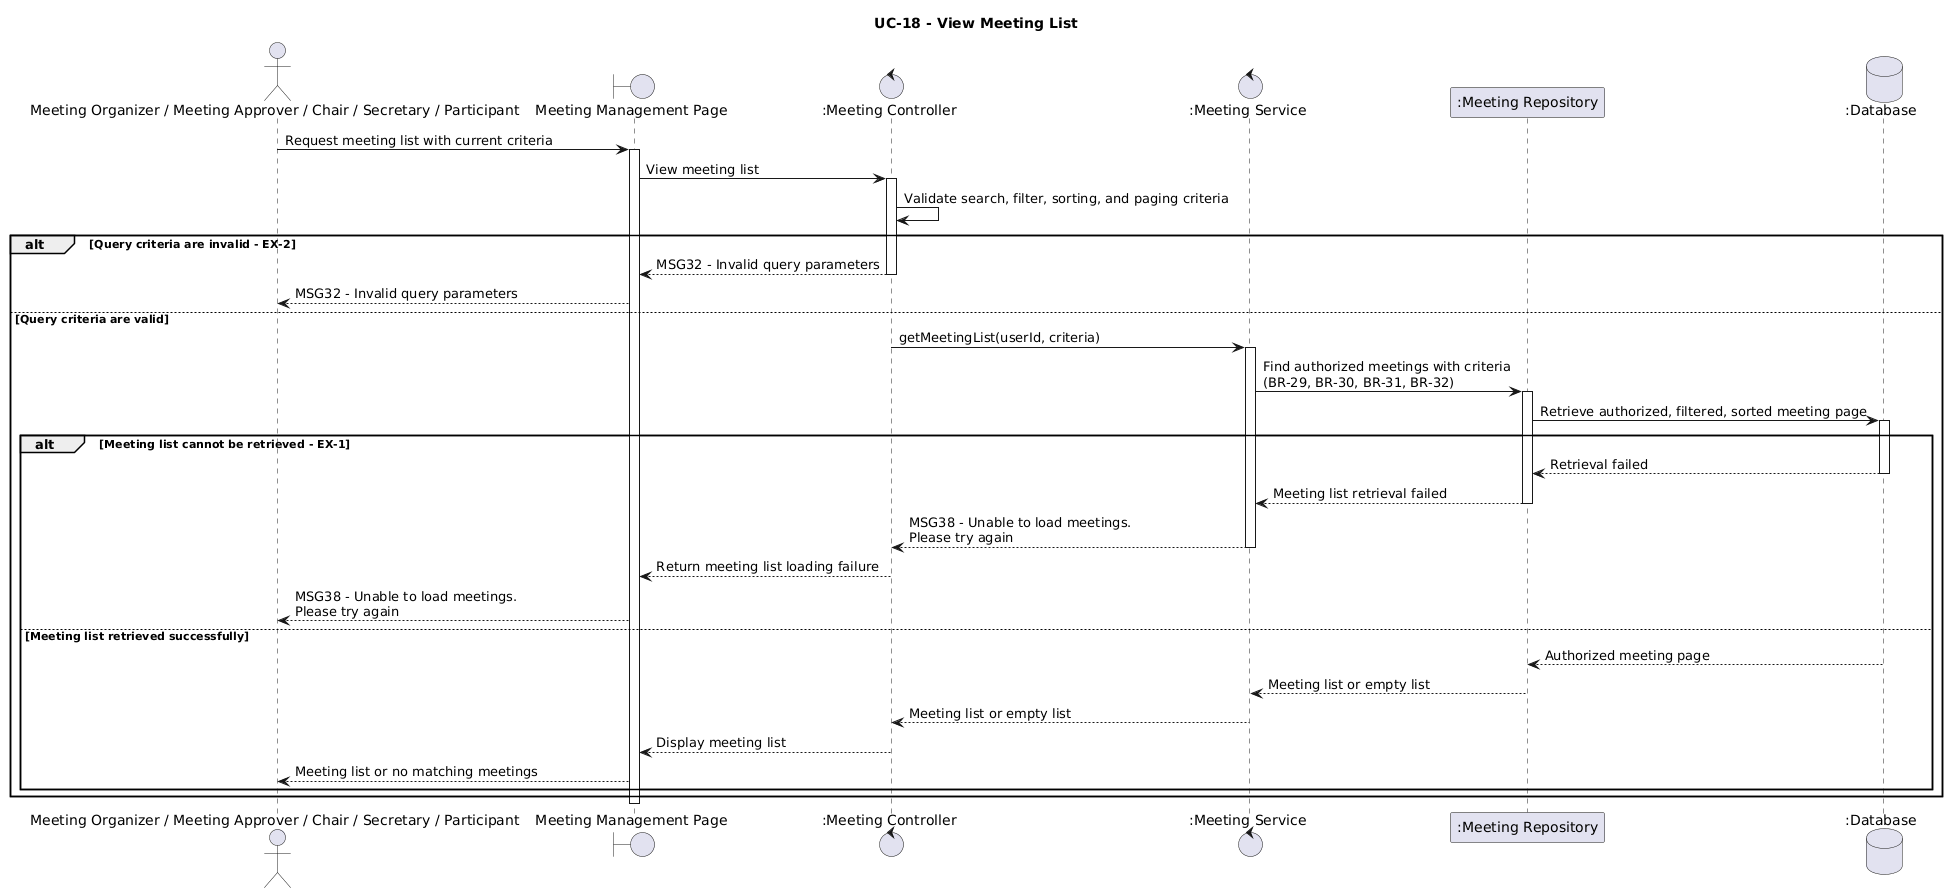

The diagram above was rendered by PlantUML. Its source (embedded in the PNG):
@startuml
title UC-18 - View Meeting List

actor "Meeting Organizer / Meeting Approver / Chair / Secretary / Participant" as User
boundary "Meeting Management Page" as MeetingPage
control ":Meeting Controller" as MeetingController
control ":Meeting Service" as MeetingService
participant ":Meeting Repository" as MeetingRepository
database ":Database" as Database

User->MeetingPage: Request meeting list with current criteria
activate MeetingPage

MeetingPage->MeetingController: View meeting list
activate MeetingController

MeetingController->MeetingController: Validate search, filter, sorting, and paging criteria

alt Query criteria are invalid - EX-2
    MeetingController-->MeetingPage: MSG32 - Invalid query parameters
    deactivate MeetingController
    MeetingPage-->User: MSG32 - Invalid query parameters

else Query criteria are valid
    MeetingController->MeetingService: getMeetingList(userId, criteria)
    activate MeetingService
    MeetingService->MeetingRepository: Find authorized meetings with criteria\n(BR-29, BR-30, BR-31, BR-32)
    activate MeetingRepository
    MeetingRepository->Database: Retrieve authorized, filtered, sorted meeting page
    activate Database

    alt Meeting list cannot be retrieved - EX-1
        Database-->MeetingRepository: Retrieval failed
        deactivate Database
        MeetingRepository-->MeetingService: Meeting list retrieval failed
        deactivate MeetingRepository
        MeetingService-->MeetingController: MSG38 - Unable to load meetings.\nPlease try again
        deactivate MeetingService
        MeetingController-->MeetingPage: Return meeting list loading failure
        deactivate MeetingController
        MeetingPage-->User: MSG38 - Unable to load meetings.\nPlease try again

    else Meeting list retrieved successfully
        Database-->MeetingRepository: Authorized meeting page
        deactivate Database
        MeetingRepository-->MeetingService: Meeting list or empty list
        deactivate MeetingRepository
        MeetingService-->MeetingController: Meeting list or empty list
        deactivate MeetingService
        MeetingController-->MeetingPage: Display meeting list
        deactivate MeetingController
        MeetingPage-->User: Meeting list or no matching meetings
    end
end

deactivate MeetingPage
@enduml